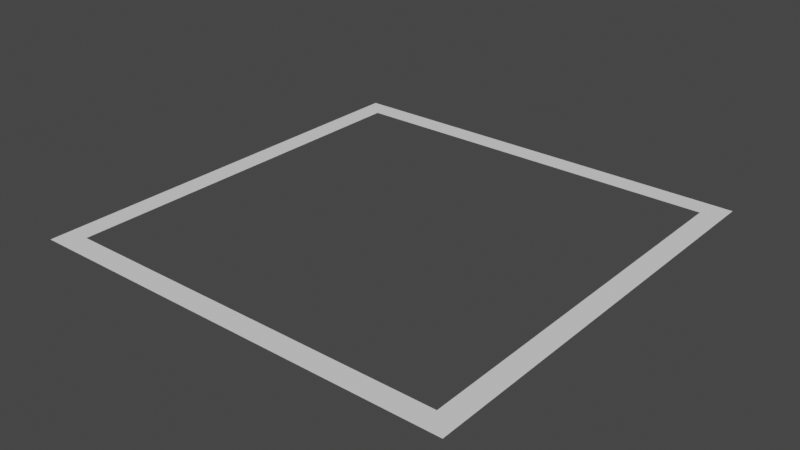 # Source: Active_Arctic.blend  (saved by Blender 2.80.74; exported with 4.5.12 LTS)
import bpy
from mathutils import Matrix  # noqa: F401  (used for matrix-valued properties, if any)

bpy.ops.wm.read_factory_settings(use_empty=True)
scene = bpy.context.scene
scene.name = 'Scene'

# ---- collections
col_collection = bpy.data.collections.new('Collection'); scene.collection.children.link(col_collection)

# ---- world
world_world = bpy.data.worlds.new('World'); scene.world = world_world
world_world.use_nodes = True; world_world.node_tree.nodes.clear()
_N = world_world.node_tree.nodes; _L = world_world.node_tree.links
n0 = _N.new('ShaderNodeOutputWorld'); n0.name = 'World Output'; n0.location = (300, 300)
n1 = _N.new('ShaderNodeBackground'); n1.name = 'Background'; n1.location = (10, 300)
n1.inputs[0].default_value = (0.05088, 0.05088, 0.05088, 1.0)
_L.new(n1.outputs[0], n0.inputs[0])
n0.is_active_output = True
world_world.color = (0.05088, 0.05088, 0.05088)
world_world.use_sun_shadow = False
world_world.sun_shadow_jitter_overblur = 0.0

# ---- meshes
me_plane = bpy.data.meshes.new('Plane')
me_plane.from_pydata([(-0.5, -0.5, 0.0), (0.5, -0.5, 0.0), (-0.5, 0.5, 0.0), (0.5, 0.5, 0.0), (-0.45, 0.45, 0.0), (-0.45, -0.45, 0.0), (0.45, -0.45, 0.0), (0.45, 0.45, 0.0)], [], [(5, 4, 2, 0), (6, 5, 0, 1), (7, 6, 1, 3), (4, 7, 3, 2)])
_uv = me_plane.uv_layers.new(name='UVMap')
_uv.uv.foreach_set('vector', [0.6535, 0.4699, 0.6535, 0.4676, 0.6536, 0.4675, 0.6536, 0.47, 0.6512, 0.4699, 0.6535, 0.4699, 0.6536, 0.47, 0.651, 0.47, 0.6512, 0.4676, 0.6512, 0.4699, 0.651, 0.47, 0.651, 0.4675, 0.6535, 0.4676, 0.6512, 0.4676, 0.651, 0.4675, 0.6536, 0.4675])
me_plane.use_remesh_preserve_volume = False
me_plane.use_remesh_preserve_attributes = False
me_plane.use_mirror_vertex_groups = False
me_plane.update()

# ---- objects
ob_plane = bpy.data.objects.new('Plane', me_plane)

# ---- transforms, parenting, visibility, modifiers, constraints
ob_plane.location = (0.0, 0.0, 0.0)
ob_plane.lineart.crease_threshold = 0.0

# ---- collection membership
col_collection.objects.link(ob_plane)

# ---- scene / render settings (as saved in the file)
scene.frame_start = 1; scene.frame_end = 250; scene.frame_set(1)
scene.render.engine = 'BLENDER_EEVEE_NEXT'
scene.cycles.use_denoising = False
scene.cycles.samples = 128
scene.cycles.sampling_pattern = 'TABULATED_SOBOL'
scene.cycles.use_adaptive_sampling = False
scene.cycles.use_light_tree = False
scene.view_settings.view_transform = 'Filmic'
bpy.context.view_layer.update()

# ---- added for rendering (the .blend has no active camera and no usable light): camera, sun
cam_auto = bpy.data.cameras.new('AutoCamera')
cam_auto.lens = 50.0
cam_auto.sensor_width = 36.0
cam_auto.clip_end = 1000.0
ob_auto_camera = bpy.data.objects.new('AutoCamera', cam_auto)
scene.collection.objects.link(ob_auto_camera)
ob_auto_camera.location = (1.30847, -1.57016, 1.04677)
ob_auto_camera.rotation_euler = (1.09748, -7.21219e-08, 0.694738)
scene.camera = ob_auto_camera
light_auto_sun = bpy.data.lights.new('AutoSun', 'SUN')
light_auto_sun.energy = 3.0
light_auto_sun.angle = 0.0523599
ob_auto_sun = bpy.data.objects.new('AutoSun', light_auto_sun)
scene.collection.objects.link(ob_auto_sun)
ob_auto_sun.rotation_euler = (0.872665, 0.174533, 0.523599)
bpy.context.view_layer.update()
